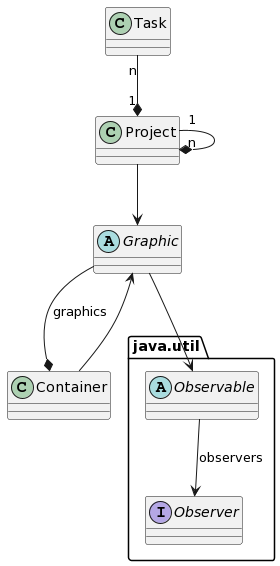

The diagram above was rendered by PlantUML. Its source (embedded in the PNG):
@startuml
package java.util{
 abstract Observable
 interface Observer
 Observable --> Observer : observers
}
Abstract Graphic
class Container
class Project
class Task
Project "1" --* "n" Project
Task "n" --* "1" Project 
Project --> Graphic
Container --> Graphic
Graphic --* Container : graphics
Graphic --> Observable
@enduml